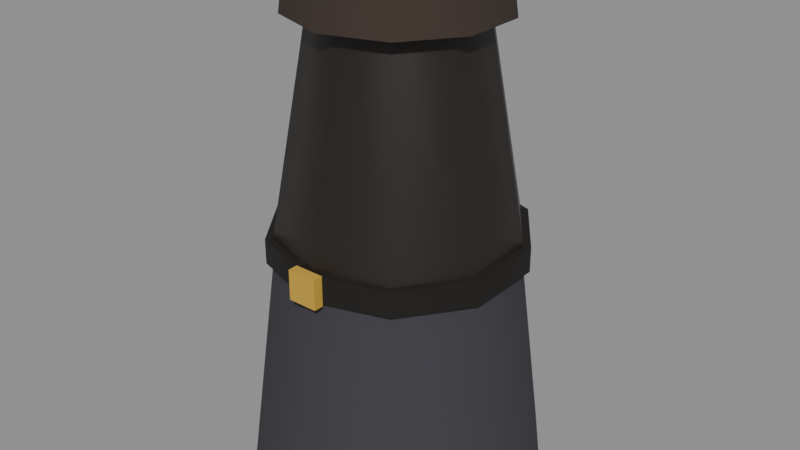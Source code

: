 # Source: cat-coat-4.blend  (saved by Blender 5.3.31; exported with 4.5.12 LTS)
import bpy
from mathutils import Matrix  # noqa: F401  (used for matrix-valued properties, if any)

bpy.ops.wm.read_factory_settings(use_empty=True)
scene = bpy.context.scene
scene.name = 'Scene'

# ---- materials (node trees are filled in below, after node groups)
mat_3a3a40 = bpy.data.materials.new('#3a3a40')
mat_3a3a40.use_backface_culling = True
mat_3a3a40.diffuse_color = (0.04231, 0.04231, 0.05127, 1.0)
mat_241e1a_rough_0_45 = bpy.data.materials.new('#241e1a rough 0.45')
mat_241e1a_rough_0_45.use_backface_culling = True
mat_241e1a_rough_0_45.diffuse_color = (0.01764, 0.01298, 0.01033, 1.0)
mat_16120e = bpy.data.materials.new('#16120e')
mat_16120e.use_backface_culling = True
mat_16120e.diffuse_color = (0.008023, 0.006049, 0.004391, 1.0)
mat_c9a13a = bpy.data.materials.new('#c9a13a')
mat_c9a13a.use_backface_culling = True
mat_c9a13a.diffuse_color = (0.5841, 0.3564, 0.04231, 1.0)
mat_3a2e26 = bpy.data.materials.new('#3a2e26')
mat_3a2e26.use_backface_culling = True
mat_3a2e26.diffuse_color = (0.04231, 0.02732, 0.01938, 1.0)

# ---- material node trees
mat_3a3a40.use_nodes = True; mat_3a3a40.node_tree.nodes.clear()
_N = mat_3a3a40.node_tree.nodes; _L = mat_3a3a40.node_tree.links
n0 = _N.new('ShaderNodeBsdfPrincipled'); n0.name = 'Principled BSDF'; n0.location = (-200, 100)
n0.inputs[0].default_value = (0.04231, 0.04231, 0.05127, 1.0)
n0.inputs[2].default_value = 0.9
n0.inputs[10].default_value = 0.005
n1 = _N.new('ShaderNodeOutputMaterial'); n1.name = 'Material Output'; n1.location = (200, 100)
_L.new(n0.outputs[0], n1.inputs[0])
n1.is_active_output = True
mat_241e1a_rough_0_45.use_nodes = True; mat_241e1a_rough_0_45.node_tree.nodes.clear()
_N = mat_241e1a_rough_0_45.node_tree.nodes; _L = mat_241e1a_rough_0_45.node_tree.links
n0 = _N.new('ShaderNodeBsdfPrincipled'); n0.name = 'Principled BSDF'; n0.location = (-200, 100)
n0.inputs[0].default_value = (0.01764, 0.01298, 0.01033, 1.0)
n0.inputs[2].default_value = 0.45
n0.inputs[10].default_value = 0.005
n1 = _N.new('ShaderNodeOutputMaterial'); n1.name = 'Material Output'; n1.location = (200, 100)
_L.new(n0.outputs[0], n1.inputs[0])
n1.is_active_output = True
mat_16120e.use_nodes = True; mat_16120e.node_tree.nodes.clear()
_N = mat_16120e.node_tree.nodes; _L = mat_16120e.node_tree.links
n0 = _N.new('ShaderNodeBsdfPrincipled'); n0.name = 'Principled BSDF'; n0.location = (-200, 100)
n0.inputs[0].default_value = (0.008023, 0.006049, 0.004391, 1.0)
n0.inputs[2].default_value = 0.9
n0.inputs[10].default_value = 0.005
n1 = _N.new('ShaderNodeOutputMaterial'); n1.name = 'Material Output'; n1.location = (200, 100)
_L.new(n0.outputs[0], n1.inputs[0])
n1.is_active_output = True
mat_c9a13a.use_nodes = True; mat_c9a13a.node_tree.nodes.clear()
_N = mat_c9a13a.node_tree.nodes; _L = mat_c9a13a.node_tree.links
n0 = _N.new('ShaderNodeBsdfPrincipled'); n0.name = 'Principled BSDF'; n0.location = (-200, 100)
n0.inputs[0].default_value = (0.5841, 0.3564, 0.04231, 1.0)
n0.inputs[2].default_value = 0.9
n0.inputs[10].default_value = 0.005
n1 = _N.new('ShaderNodeOutputMaterial'); n1.name = 'Material Output'; n1.location = (200, 100)
_L.new(n0.outputs[0], n1.inputs[0])
n1.is_active_output = True
mat_3a2e26.use_nodes = True; mat_3a2e26.node_tree.nodes.clear()
_N = mat_3a2e26.node_tree.nodes; _L = mat_3a2e26.node_tree.links
n0 = _N.new('ShaderNodeBsdfPrincipled'); n0.name = 'Principled BSDF'; n0.location = (-200, 100)
n0.inputs[0].default_value = (0.04231, 0.02732, 0.01938, 1.0)
n0.inputs[2].default_value = 0.9
n0.inputs[10].default_value = 0.005
n1 = _N.new('ShaderNodeOutputMaterial'); n1.name = 'Material Output'; n1.location = (200, 100)
_L.new(n0.outputs[0], n1.inputs[0])
n1.is_active_output = True

# ---- meshes
me_00__3a3a40_r110 = bpy.data.meshes.new('00_#3a3a40_r110')
me_00__3a3a40_r110.from_pydata([(0.0, 0.3, -1.49e-08), (0.0, 0.24, 0.46), (0.1763, 0.2427, -1.49e-08), (0.1411, 0.1942, 0.46), (0.2853, 0.09271, 0.0), (0.2283, 0.07416, 0.46), (0.2853, -0.09271, 0.0), (0.2283, -0.07416, 0.46), (0.1763, -0.2427, 1.49e-08), (0.1411, -0.1942, 0.46), (0.0, -0.3, 1.49e-08), (0.0, -0.24, 0.46), (-0.1763, -0.2427, 1.49e-08), (-0.1411, -0.1942, 0.46), (-0.2853, -0.09271, 0.0), (-0.2283, -0.07416, 0.46), (-0.2853, 0.09271, 0.0), (-0.2283, 0.07416, 0.46), (-0.1763, 0.2427, -1.49e-08), (-0.1411, 0.1942, 0.46)], [], [(0, 1, 3, 2), (2, 3, 5, 4), (4, 5, 7, 6), (6, 7, 9, 8), (8, 9, 11, 10), (10, 11, 13, 12), (12, 13, 15, 14), (14, 15, 17, 16), (3, 1, 19, 17, 15, 13, 11, 9, 7, 5), (16, 17, 19, 18), (18, 19, 1, 0), (0, 2, 4, 6, 8, 10, 12, 14, 16, 18)])
me_00__3a3a40_r110.polygons.foreach_set('use_smooth', [1, 1, 1, 1, 1, 1, 1, 1, 0, 1, 1, 0])
_k = set([(0, 2), (0, 18), (1, 3), (1, 19), (2, 4), (3, 5), (4, 6), (5, 7), (6, 8), (7, 9), (8, 10), (9, 11), (10, 12), (11, 13), (12, 14), (13, 15), (14, 16), (15, 17), (16, 18), (17, 19)])
me_00__3a3a40_r110.attributes.new('sharp_edge', 'BOOLEAN', 'EDGE').data.foreach_set('value', [ (min(e.vertices), max(e.vertices)) in _k for e in me_00__3a3a40_r110.edges])
me_00__3a3a40_r110.materials.append(mat_3a3a40)
me_00__3a3a40_r110.update()
me_01__241e1a_r110 = bpy.data.meshes.new('01_#241e1a_r110')
me_01__241e1a_r110.from_pydata([(0.0, 0.25, 0.44), (0.0, 0.16, 0.94), (0.1469, 0.2023, 0.44), (0.09405, 0.1294, 0.94), (0.2378, 0.07725, 0.44), (0.1522, 0.04944, 0.94), (0.2378, -0.07725, 0.44), (0.1522, -0.04944, 0.94), (0.1469, -0.2023, 0.44), (0.09405, -0.1294, 0.94), (0.0, -0.25, 0.44), (0.0, -0.16, 0.94), (-0.1469, -0.2023, 0.44), (-0.09405, -0.1294, 0.94), (-0.2378, -0.07725, 0.44), (-0.1522, -0.04944, 0.94), (-0.2378, 0.07725, 0.44), (-0.1522, 0.04944, 0.94), (-0.1469, 0.2023, 0.44), (-0.09405, 0.1294, 0.94)], [], [(0, 1, 3, 2), (2, 3, 5, 4), (4, 5, 7, 6), (6, 7, 9, 8), (8, 9, 11, 10), (10, 11, 13, 12), (12, 13, 15, 14), (14, 15, 17, 16), (3, 1, 19, 17, 15, 13, 11, 9, 7, 5), (16, 17, 19, 18), (18, 19, 1, 0), (0, 2, 4, 6, 8, 10, 12, 14, 16, 18)])
me_01__241e1a_r110.polygons.foreach_set('use_smooth', [1, 1, 1, 1, 1, 1, 1, 1, 0, 1, 1, 0])
_k = set([(0, 2), (0, 18), (1, 3), (1, 19), (2, 4), (3, 5), (4, 6), (5, 7), (6, 8), (7, 9), (8, 10), (9, 11), (10, 12), (11, 13), (12, 14), (13, 15), (14, 16), (15, 17), (16, 18), (17, 19)])
me_01__241e1a_r110.attributes.new('sharp_edge', 'BOOLEAN', 'EDGE').data.foreach_set('value', [ (min(e.vertices), max(e.vertices)) in _k for e in me_01__241e1a_r110.edges])
me_01__241e1a_r110.materials.append(mat_241e1a_rough_0_45)
me_01__241e1a_r110.update()
me_02__16120e_noshadow_r110 = bpy.data.meshes.new('02_#16120e_noshadow_r110')
me_02__16120e_noshadow_r110.from_pydata([(0.0, 0.255, 0.445), (0.0, 0.255, 0.495), (0.1499, 0.2063, 0.445), (0.1499, 0.2063, 0.495), (0.2425, 0.0788, 0.445), (0.2425, 0.0788, 0.495), (0.2425, -0.0788, 0.445), (0.2425, -0.0788, 0.495), (0.1499, -0.2063, 0.445), (0.1499, -0.2063, 0.495), (0.0, -0.255, 0.445), (0.0, -0.255, 0.495), (-0.1499, -0.2063, 0.445), (-0.1499, -0.2063, 0.495), (-0.2425, -0.0788, 0.445), (-0.2425, -0.0788, 0.495), (-0.2425, 0.0788, 0.445), (-0.2425, 0.0788, 0.495), (-0.1499, 0.2063, 0.445), (-0.1499, 0.2063, 0.495)], [], [(0, 1, 3, 2), (2, 3, 5, 4), (4, 5, 7, 6), (6, 7, 9, 8), (8, 9, 11, 10), (10, 11, 13, 12), (12, 13, 15, 14), (14, 15, 17, 16), (3, 1, 19, 17, 15, 13, 11, 9, 7, 5), (16, 17, 19, 18), (18, 19, 1, 0), (0, 2, 4, 6, 8, 10, 12, 14, 16, 18)])
me_02__16120e_noshadow_r110.polygons.foreach_set('use_smooth', [1, 1, 1, 1, 1, 1, 1, 1, 0, 1, 1, 0])
_k = set([(0, 2), (0, 18), (1, 3), (1, 19), (2, 4), (3, 5), (4, 6), (5, 7), (6, 8), (7, 9), (8, 10), (9, 11), (10, 12), (11, 13), (12, 14), (13, 15), (14, 16), (15, 17), (16, 18), (17, 19)])
me_02__16120e_noshadow_r110.attributes.new('sharp_edge', 'BOOLEAN', 'EDGE').data.foreach_set('value', [ (min(e.vertices), max(e.vertices)) in _k for e in me_02__16120e_noshadow_r110.edges])
me_02__16120e_noshadow_r110.materials.append(mat_16120e)
me_02__16120e_noshadow_r110.update()
me_03__c9a13a_noshadow_r110 = bpy.data.meshes.new('03_#c9a13a_noshadow_r110')
me_03__c9a13a_noshadow_r110.from_pydata([(-0.03, -0.245, 0.44), (-0.03, -0.265, 0.44), (-0.03, -0.245, 0.5), (-0.03, -0.265, 0.5), (0.03, -0.245, 0.44), (0.03, -0.265, 0.44), (0.03, -0.245, 0.5), (0.03, -0.265, 0.5)], [], [(0, 1, 3, 2), (2, 3, 7, 6), (6, 7, 5, 4), (4, 5, 1, 0), (2, 6, 4, 0), (7, 3, 1, 5)])
me_03__c9a13a_noshadow_r110.materials.append(mat_c9a13a)
me_03__c9a13a_noshadow_r110.update()
me_04__3a2e26_r110 = bpy.data.meshes.new('04_#3a2e26_r110')
me_04__3a2e26_r110.from_pydata([(0.0, 0.21, 0.915), (0.0, 0.2, 0.985), (0.1234, 0.1699, 0.915), (0.1176, 0.1618, 0.985), (0.1997, 0.06489, 0.915), (0.1902, 0.0618, 0.985), (0.1997, -0.06489, 0.915), (0.1902, -0.0618, 0.985), (0.1234, -0.1699, 0.915), (0.1176, -0.1618, 0.985), (0.0, -0.21, 0.915), (0.0, -0.2, 0.985), (-0.1234, -0.1699, 0.915), (-0.1176, -0.1618, 0.985), (-0.1997, -0.06489, 0.915), (-0.1902, -0.0618, 0.985), (-0.1997, 0.06489, 0.915), (-0.1902, 0.0618, 0.985), (-0.1234, 0.1699, 0.915), (-0.1176, 0.1618, 0.985)], [], [(0, 1, 3, 2), (2, 3, 5, 4), (4, 5, 7, 6), (6, 7, 9, 8), (8, 9, 11, 10), (10, 11, 13, 12), (12, 13, 15, 14), (14, 15, 17, 16), (3, 1, 19, 17, 15, 13, 11, 9, 7, 5), (16, 17, 19, 18), (18, 19, 1, 0), (0, 2, 4, 6, 8, 10, 12, 14, 16, 18)])
me_04__3a2e26_r110.polygons.foreach_set('use_smooth', [1, 1, 1, 1, 1, 1, 1, 1, 0, 1, 1, 0])
_k = set([(0, 2), (0, 18), (1, 3), (1, 19), (2, 4), (3, 5), (4, 6), (5, 7), (6, 8), (7, 9), (8, 10), (9, 11), (10, 12), (11, 13), (12, 14), (13, 15), (14, 16), (15, 17), (16, 18), (17, 19)])
me_04__3a2e26_r110.attributes.new('sharp_edge', 'BOOLEAN', 'EDGE').data.foreach_set('value', [ (min(e.vertices), max(e.vertices)) in _k for e in me_04__3a2e26_r110.edges])
me_04__3a2e26_r110.materials.append(mat_3a2e26)
me_04__3a2e26_r110.update()

# ---- objects
ob_00__3a3a40_r110 = bpy.data.objects.new('00_#3a3a40_r110', me_00__3a3a40_r110)
ob_01__241e1a_r110 = bpy.data.objects.new('01_#241e1a_r110', me_01__241e1a_r110)
ob_02__16120e_noshadow_r110 = bpy.data.objects.new('02_#16120e_noshadow_r110', me_02__16120e_noshadow_r110)
ob_03__c9a13a_noshadow_r110 = bpy.data.objects.new('03_#c9a13a_noshadow_r110', me_03__c9a13a_noshadow_r110)
ob_04__3a2e26_r110 = bpy.data.objects.new('04_#3a2e26_r110', me_04__3a2e26_r110)

# ---- transforms, parenting, visibility, modifiers, constraints
ob_00__3a3a40_r110.location = (0.0, 0.0, 0.0)
ob_01__241e1a_r110.location = (0.0, 0.0, 0.0)
ob_02__16120e_noshadow_r110.location = (0.0, 0.0, 0.0)
ob_03__c9a13a_noshadow_r110.location = (0.0, 0.0, 0.0)
ob_04__3a2e26_r110.location = (0.0, 0.0, 0.0)

# ---- collection membership
scene.collection.objects.link(ob_00__3a3a40_r110)
scene.collection.objects.link(ob_01__241e1a_r110)
scene.collection.objects.link(ob_02__16120e_noshadow_r110)
scene.collection.objects.link(ob_03__c9a13a_noshadow_r110)
scene.collection.objects.link(ob_04__3a2e26_r110)

# ---- scene / render settings (as saved in the file)
scene.frame_start = 1; scene.frame_end = 250; scene.frame_set(1)
scene.render.engine = 'BLENDER_EEVEE_NEXT'
scene.render.bake_bias = 0.0
scene.render.bake_samples = 0
scene.render.compositor_device = 'GPU'
scene.eevee.use_volume_custom_range = False
scene.eevee.fast_gi_thickness_near = 0.1
scene.eevee.fast_gi_thickness_far = 0.0
scene.eevee.ray_tracing_options.screen_trace_thickness = 0.1
bpy.context.view_layer.update()

# ---- added for rendering (the .blend has no active camera and no usable light): camera, sun + grey world if the file has none
cam_auto = bpy.data.cameras.new('AutoCamera')
cam_auto.lens = 50.0
cam_auto.sensor_width = 36.0
cam_auto.clip_end = 1000.0
ob_auto_camera = bpy.data.objects.new('AutoCamera', cam_auto)
scene.collection.objects.link(ob_auto_camera)
ob_auto_camera.location = (1.19058, -1.42869, 1.44496)
ob_auto_camera.rotation_euler = (1.09748, -7.21219e-08, 0.694738)
scene.camera = ob_auto_camera
light_auto_sun = bpy.data.lights.new('AutoSun', 'SUN')
light_auto_sun.energy = 3.0
light_auto_sun.angle = 0.0523599
ob_auto_sun = bpy.data.objects.new('AutoSun', light_auto_sun)
scene.collection.objects.link(ob_auto_sun)
ob_auto_sun.rotation_euler = (0.872665, 0.174533, 0.523599)
if scene.world is None:
    world_auto = bpy.data.worlds.new('AutoWorld')
    world_auto.color = (0.3, 0.3, 0.3)
    scene.world = world_auto
bpy.context.view_layer.update()
